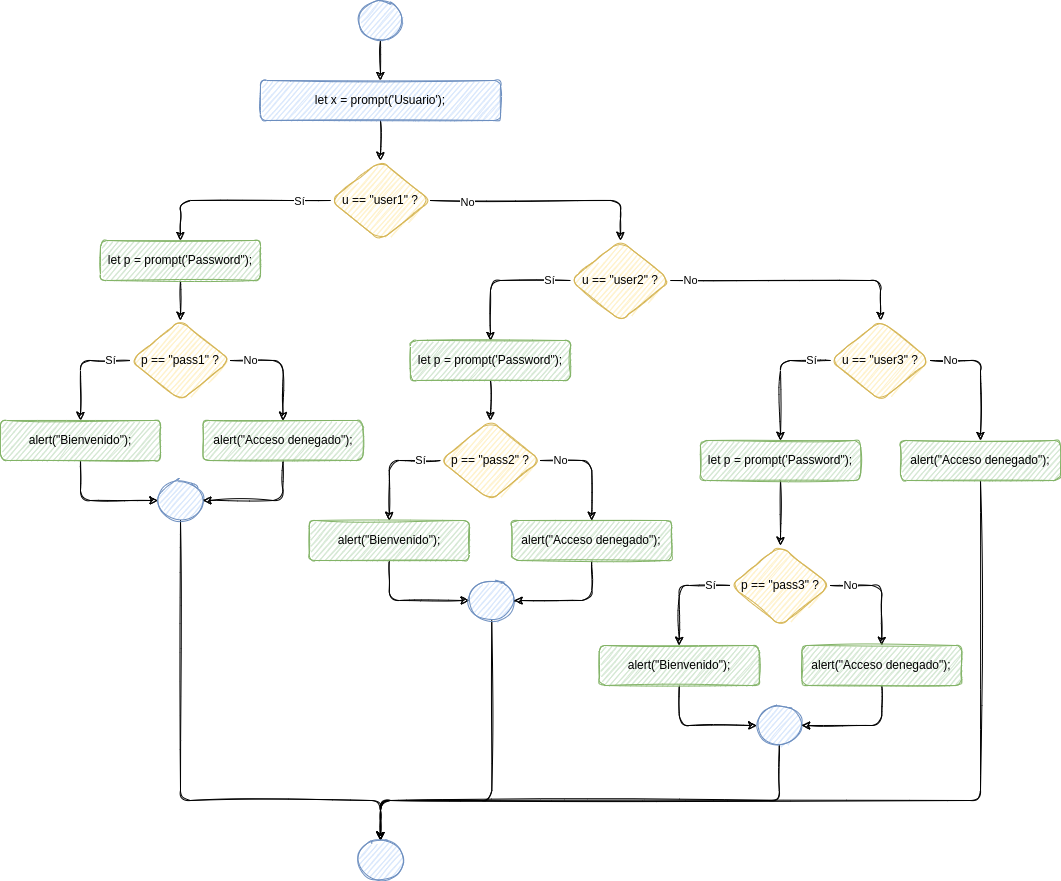

The diagram above was exported from draw.io. Its source (the exported page's mxGraphModel, read from the mxfile embedded in the PNG):
<mxGraphModel dx="1662" dy="707" grid="1" gridSize="10" guides="1" tooltips="1" connect="1" arrows="1" fold="1" page="1" pageScale="1" pageWidth="827" pageHeight="1169" math="0" shadow="0">
  <root>
    <mxCell id="0" />
    <mxCell id="1" parent="0" />
    <mxCell id="2" style="edgeStyle=orthogonalEdgeStyle;rounded=1;sketch=1;orthogonalLoop=1;jettySize=auto;html=1;entryX=0.5;entryY=0;entryDx=0;entryDy=0;" edge="1" source="3" target="8" parent="1">
      <mxGeometry relative="1" as="geometry">
        <mxPoint x="520" y="120" as="targetPoint" />
      </mxGeometry>
    </mxCell>
    <mxCell id="3" value="let x = prompt('Usuario');" style="whiteSpace=wrap;html=1;fillColor=#dae8fc;strokeColor=#6c8ebf;rounded=1;sketch=1;" vertex="1" parent="1">
      <mxGeometry x="400" y="120" width="240" height="40" as="geometry" />
    </mxCell>
    <mxCell id="4" style="edgeStyle=orthogonalEdgeStyle;orthogonalLoop=1;jettySize=auto;html=1;entryX=0.5;entryY=0;entryDx=0;entryDy=0;exitX=0;exitY=0.5;exitDx=0;exitDy=0;sketch=1;" edge="1" source="8" target="10" parent="1">
      <mxGeometry relative="1" as="geometry">
        <mxPoint x="410" y="240" as="sourcePoint" />
      </mxGeometry>
    </mxCell>
    <mxCell id="5" value="Sí" style="edgeLabel;html=1;align=center;verticalAlign=middle;resizable=0;points=[];rounded=1;sketch=1;" vertex="1" connectable="0" parent="4">
      <mxGeometry x="-0.6889" y="3" relative="1" as="geometry">
        <mxPoint x="-2" y="-3" as="offset" />
      </mxGeometry>
    </mxCell>
    <mxCell id="6" style="edgeStyle=orthogonalEdgeStyle;rounded=1;sketch=1;orthogonalLoop=1;jettySize=auto;html=1;exitX=1;exitY=0.5;exitDx=0;exitDy=0;entryX=0.5;entryY=0;entryDx=0;entryDy=0;" edge="1" source="8" target="16" parent="1">
      <mxGeometry relative="1" as="geometry">
        <mxPoint x="660" y="280" as="targetPoint" />
      </mxGeometry>
    </mxCell>
    <mxCell id="7" value="No" style="edgeLabel;html=1;align=center;verticalAlign=middle;resizable=0;points=[];sketch=1;rounded=1;" vertex="1" connectable="0" parent="6">
      <mxGeometry x="-0.6857" y="-1" relative="1" as="geometry">
        <mxPoint as="offset" />
      </mxGeometry>
    </mxCell>
    <mxCell id="8" value="u == &quot;user1&quot; ?" style="rhombus;whiteSpace=wrap;html=1;fillColor=#fff2cc;strokeColor=#d6b656;rounded=1;sketch=1;" vertex="1" parent="1">
      <mxGeometry x="470" y="200" width="100" height="80" as="geometry" />
    </mxCell>
    <mxCell id="9" value="" style="edgeStyle=orthogonalEdgeStyle;rounded=1;sketch=1;orthogonalLoop=1;jettySize=auto;html=1;" edge="1" source="10" target="19" parent="1">
      <mxGeometry relative="1" as="geometry" />
    </mxCell>
    <mxCell id="10" value="let p = prompt('Password&quot;);" style="whiteSpace=wrap;html=1;fillColor=#d5e8d4;strokeColor=#82b366;rounded=1;sketch=1;" vertex="1" parent="1">
      <mxGeometry x="240" y="280" width="160" height="40" as="geometry" />
    </mxCell>
    <mxCell id="11" value="" style="edgeStyle=orthogonalEdgeStyle;orthogonalLoop=1;jettySize=auto;html=1;sketch=1;" edge="1" source="12" target="3" parent="1">
      <mxGeometry relative="1" as="geometry" />
    </mxCell>
    <mxCell id="12" value="" style="ellipse;whiteSpace=wrap;html=1;fillColor=#dae8fc;strokeColor=#6c8ebf;rounded=1;sketch=1;" vertex="1" parent="1">
      <mxGeometry x="497.5" y="40" width="45" height="40" as="geometry" />
    </mxCell>
    <mxCell id="13" style="edgeStyle=orthogonalEdgeStyle;rounded=1;sketch=1;orthogonalLoop=1;jettySize=auto;html=1;entryX=0.5;entryY=0;entryDx=0;entryDy=0;exitX=0;exitY=0.5;exitDx=0;exitDy=0;" edge="1" source="16" target="23" parent="1">
      <mxGeometry relative="1" as="geometry" />
    </mxCell>
    <mxCell id="14" value="Sí" style="edgeLabel;html=1;align=center;verticalAlign=middle;resizable=0;points=[];" vertex="1" connectable="0" parent="13">
      <mxGeometry x="-0.6857" y="-1" relative="1" as="geometry">
        <mxPoint as="offset" />
      </mxGeometry>
    </mxCell>
    <mxCell id="15" value="No" style="edgeStyle=orthogonalEdgeStyle;rounded=1;sketch=1;orthogonalLoop=1;jettySize=auto;html=1;exitX=1;exitY=0.5;exitDx=0;exitDy=0;entryX=0.5;entryY=0;entryDx=0;entryDy=0;" edge="1" source="16" target="27" parent="1">
      <mxGeometry x="-0.84" relative="1" as="geometry">
        <mxPoint as="offset" />
      </mxGeometry>
    </mxCell>
    <mxCell id="16" value="u == &quot;user2&quot; ?" style="rhombus;whiteSpace=wrap;html=1;fillColor=#fff2cc;strokeColor=#d6b656;rounded=1;sketch=1;" vertex="1" parent="1">
      <mxGeometry x="710" y="280" width="100" height="80" as="geometry" />
    </mxCell>
    <mxCell id="17" value="Sí" style="edgeStyle=orthogonalEdgeStyle;rounded=1;sketch=1;orthogonalLoop=1;jettySize=auto;html=1;exitX=0;exitY=0.5;exitDx=0;exitDy=0;entryX=0.5;entryY=0;entryDx=0;entryDy=0;" edge="1" source="19" target="21" parent="1">
      <mxGeometry x="-0.6364" relative="1" as="geometry">
        <mxPoint as="offset" />
      </mxGeometry>
    </mxCell>
    <mxCell id="18" value="No" style="edgeStyle=orthogonalEdgeStyle;rounded=1;sketch=1;orthogonalLoop=1;jettySize=auto;html=1;exitX=1;exitY=0.5;exitDx=0;exitDy=0;entryX=0.5;entryY=0;entryDx=0;entryDy=0;" edge="1" source="19" target="31" parent="1">
      <mxGeometry x="-0.6444" relative="1" as="geometry">
        <mxPoint as="offset" />
      </mxGeometry>
    </mxCell>
    <mxCell id="19" value="p == &quot;pass1&quot; ?" style="rhombus;whiteSpace=wrap;html=1;fillColor=#fff2cc;strokeColor=#d6b656;rounded=1;sketch=1;" vertex="1" parent="1">
      <mxGeometry x="270" y="360" width="100" height="80" as="geometry" />
    </mxCell>
    <mxCell id="20" style="edgeStyle=orthogonalEdgeStyle;rounded=1;sketch=1;orthogonalLoop=1;jettySize=auto;html=1;exitX=0.5;exitY=1;exitDx=0;exitDy=0;entryX=0;entryY=0.5;entryDx=0;entryDy=0;" edge="1" source="21" target="29" parent="1">
      <mxGeometry relative="1" as="geometry" />
    </mxCell>
    <mxCell id="21" value="alert(&quot;Bienvenido&quot;);" style="whiteSpace=wrap;html=1;fillColor=#d5e8d4;strokeColor=#82b366;rounded=1;sketch=1;" vertex="1" parent="1">
      <mxGeometry x="140" y="460" width="160" height="40" as="geometry" />
    </mxCell>
    <mxCell id="22" style="edgeStyle=orthogonalEdgeStyle;rounded=1;sketch=1;orthogonalLoop=1;jettySize=auto;html=1;exitX=0.5;exitY=1;exitDx=0;exitDy=0;entryX=0.5;entryY=0;entryDx=0;entryDy=0;" edge="1" source="23" target="34" parent="1">
      <mxGeometry relative="1" as="geometry" />
    </mxCell>
    <mxCell id="23" value="let p = prompt('Password&quot;);" style="whiteSpace=wrap;html=1;fillColor=#d5e8d4;strokeColor=#82b366;rounded=1;sketch=1;" vertex="1" parent="1">
      <mxGeometry x="550" y="380" width="160" height="40" as="geometry" />
    </mxCell>
    <mxCell id="24" style="edgeStyle=orthogonalEdgeStyle;rounded=1;sketch=1;orthogonalLoop=1;jettySize=auto;html=1;entryX=0.5;entryY=0;entryDx=0;entryDy=0;exitX=0;exitY=0.5;exitDx=0;exitDy=0;" edge="1" source="27" target="51" parent="1">
      <mxGeometry relative="1" as="geometry">
        <mxPoint x="870" y="460" as="targetPoint" />
      </mxGeometry>
    </mxCell>
    <mxCell id="25" value="Sí" style="edgeLabel;html=1;align=center;verticalAlign=middle;resizable=0;points=[];" vertex="1" connectable="0" parent="24">
      <mxGeometry x="-0.7" y="-1" relative="1" as="geometry">
        <mxPoint as="offset" />
      </mxGeometry>
    </mxCell>
    <mxCell id="26" value="No" style="edgeStyle=orthogonalEdgeStyle;rounded=1;sketch=1;orthogonalLoop=1;jettySize=auto;html=1;exitX=1;exitY=0.5;exitDx=0;exitDy=0;entryX=0.5;entryY=0;entryDx=0;entryDy=0;" edge="1" source="27" target="53" parent="1">
      <mxGeometry x="-0.6923" relative="1" as="geometry">
        <mxPoint as="offset" />
      </mxGeometry>
    </mxCell>
    <mxCell id="27" value="u == &quot;user3&quot; ?" style="rhombus;whiteSpace=wrap;html=1;fillColor=#fff2cc;strokeColor=#d6b656;rounded=1;sketch=1;" vertex="1" parent="1">
      <mxGeometry x="970" y="360" width="100" height="80" as="geometry" />
    </mxCell>
    <mxCell id="28" style="edgeStyle=orthogonalEdgeStyle;rounded=1;sketch=1;orthogonalLoop=1;jettySize=auto;html=1;exitX=0.5;exitY=1;exitDx=0;exitDy=0;entryX=0.5;entryY=0;entryDx=0;entryDy=0;" edge="1" source="29" target="54" parent="1">
      <mxGeometry relative="1" as="geometry">
        <Array as="points">
          <mxPoint x="320" y="840" />
          <mxPoint x="520" y="840" />
        </Array>
      </mxGeometry>
    </mxCell>
    <mxCell id="29" value="" style="ellipse;whiteSpace=wrap;html=1;fillColor=#dae8fc;strokeColor=#6c8ebf;rounded=1;sketch=1;" vertex="1" parent="1">
      <mxGeometry x="297.5" y="520" width="45" height="40" as="geometry" />
    </mxCell>
    <mxCell id="30" style="edgeStyle=orthogonalEdgeStyle;rounded=1;sketch=1;orthogonalLoop=1;jettySize=auto;html=1;exitX=0.5;exitY=1;exitDx=0;exitDy=0;entryX=1;entryY=0.5;entryDx=0;entryDy=0;" edge="1" source="31" target="29" parent="1">
      <mxGeometry relative="1" as="geometry" />
    </mxCell>
    <mxCell id="31" value="alert(&quot;Acceso denegado&quot;);" style="whiteSpace=wrap;html=1;fillColor=#d5e8d4;strokeColor=#82b366;rounded=1;sketch=1;" vertex="1" parent="1">
      <mxGeometry x="342.5" y="460" width="160" height="40" as="geometry" />
    </mxCell>
    <mxCell id="32" value="Sí" style="edgeStyle=orthogonalEdgeStyle;rounded=1;sketch=1;orthogonalLoop=1;jettySize=auto;html=1;exitX=0;exitY=0.5;exitDx=0;exitDy=0;entryX=0.5;entryY=0;entryDx=0;entryDy=0;" edge="1" source="34" target="36" parent="1">
      <mxGeometry x="-0.6364" relative="1" as="geometry">
        <mxPoint as="offset" />
      </mxGeometry>
    </mxCell>
    <mxCell id="33" value="No" style="edgeStyle=orthogonalEdgeStyle;rounded=1;sketch=1;orthogonalLoop=1;jettySize=auto;html=1;exitX=1;exitY=0.5;exitDx=0;exitDy=0;entryX=0.5;entryY=0;entryDx=0;entryDy=0;" edge="1" source="34" target="40" parent="1">
      <mxGeometry x="-0.6444" relative="1" as="geometry">
        <mxPoint as="offset" />
      </mxGeometry>
    </mxCell>
    <mxCell id="34" value="p == &quot;pass2&quot; ?" style="rhombus;whiteSpace=wrap;html=1;fillColor=#fff2cc;strokeColor=#d6b656;rounded=1;sketch=1;" vertex="1" parent="1">
      <mxGeometry x="580" y="460" width="100" height="80" as="geometry" />
    </mxCell>
    <mxCell id="35" style="edgeStyle=orthogonalEdgeStyle;rounded=1;sketch=1;orthogonalLoop=1;jettySize=auto;html=1;exitX=0.5;exitY=1;exitDx=0;exitDy=0;entryX=0;entryY=0.5;entryDx=0;entryDy=0;" edge="1" source="36" target="38" parent="1">
      <mxGeometry relative="1" as="geometry" />
    </mxCell>
    <mxCell id="36" value="alert(&quot;Bienvenido&quot;);" style="whiteSpace=wrap;html=1;fillColor=#d5e8d4;strokeColor=#82b366;rounded=1;sketch=1;" vertex="1" parent="1">
      <mxGeometry x="448.75" y="560" width="160" height="40" as="geometry" />
    </mxCell>
    <mxCell id="37" style="edgeStyle=orthogonalEdgeStyle;rounded=1;sketch=1;orthogonalLoop=1;jettySize=auto;html=1;exitX=0.5;exitY=1;exitDx=0;exitDy=0;" edge="1" source="38" target="54" parent="1">
      <mxGeometry relative="1" as="geometry">
        <Array as="points">
          <mxPoint x="631" y="840" />
          <mxPoint x="520" y="840" />
        </Array>
      </mxGeometry>
    </mxCell>
    <mxCell id="38" value="" style="ellipse;whiteSpace=wrap;html=1;fillColor=#dae8fc;strokeColor=#6c8ebf;rounded=1;sketch=1;" vertex="1" parent="1">
      <mxGeometry x="608.75" y="620" width="45" height="40" as="geometry" />
    </mxCell>
    <mxCell id="39" style="edgeStyle=orthogonalEdgeStyle;rounded=1;sketch=1;orthogonalLoop=1;jettySize=auto;html=1;exitX=0.5;exitY=1;exitDx=0;exitDy=0;entryX=1;entryY=0.5;entryDx=0;entryDy=0;" edge="1" source="40" target="38" parent="1">
      <mxGeometry relative="1" as="geometry" />
    </mxCell>
    <mxCell id="40" value="alert(&quot;Acceso denegado&quot;);" style="whiteSpace=wrap;html=1;fillColor=#d5e8d4;strokeColor=#82b366;rounded=1;sketch=1;" vertex="1" parent="1">
      <mxGeometry x="651.25" y="560" width="160" height="40" as="geometry" />
    </mxCell>
    <mxCell id="41" value="Sí" style="edgeStyle=orthogonalEdgeStyle;rounded=1;sketch=1;orthogonalLoop=1;jettySize=auto;html=1;exitX=0;exitY=0.5;exitDx=0;exitDy=0;entryX=0.5;entryY=0;entryDx=0;entryDy=0;" edge="1" source="43" target="45" parent="1">
      <mxGeometry x="-0.6364" relative="1" as="geometry">
        <mxPoint as="offset" />
      </mxGeometry>
    </mxCell>
    <mxCell id="42" value="No" style="edgeStyle=orthogonalEdgeStyle;rounded=1;sketch=1;orthogonalLoop=1;jettySize=auto;html=1;exitX=1;exitY=0.5;exitDx=0;exitDy=0;entryX=0.5;entryY=0;entryDx=0;entryDy=0;" edge="1" source="43" target="49" parent="1">
      <mxGeometry x="-0.6444" relative="1" as="geometry">
        <mxPoint as="offset" />
      </mxGeometry>
    </mxCell>
    <mxCell id="43" value="p == &quot;pass3&quot; ?" style="rhombus;whiteSpace=wrap;html=1;fillColor=#fff2cc;strokeColor=#d6b656;rounded=1;sketch=1;" vertex="1" parent="1">
      <mxGeometry x="870" y="585" width="100" height="80" as="geometry" />
    </mxCell>
    <mxCell id="44" style="edgeStyle=orthogonalEdgeStyle;rounded=1;sketch=1;orthogonalLoop=1;jettySize=auto;html=1;exitX=0.5;exitY=1;exitDx=0;exitDy=0;entryX=0;entryY=0.5;entryDx=0;entryDy=0;" edge="1" source="45" target="47" parent="1">
      <mxGeometry relative="1" as="geometry" />
    </mxCell>
    <mxCell id="45" value="alert(&quot;Bienvenido&quot;);" style="whiteSpace=wrap;html=1;fillColor=#d5e8d4;strokeColor=#82b366;rounded=1;sketch=1;" vertex="1" parent="1">
      <mxGeometry x="738.75" y="685" width="160" height="40" as="geometry" />
    </mxCell>
    <mxCell id="46" style="edgeStyle=orthogonalEdgeStyle;rounded=1;sketch=1;orthogonalLoop=1;jettySize=auto;html=1;exitX=0.5;exitY=1;exitDx=0;exitDy=0;" edge="1" source="47" target="54" parent="1">
      <mxGeometry relative="1" as="geometry">
        <Array as="points">
          <mxPoint x="919" y="840" />
          <mxPoint x="520" y="840" />
        </Array>
      </mxGeometry>
    </mxCell>
    <mxCell id="47" value="" style="ellipse;whiteSpace=wrap;html=1;fillColor=#dae8fc;strokeColor=#6c8ebf;rounded=1;sketch=1;" vertex="1" parent="1">
      <mxGeometry x="896.25" y="745" width="45" height="40" as="geometry" />
    </mxCell>
    <mxCell id="48" style="edgeStyle=orthogonalEdgeStyle;rounded=1;sketch=1;orthogonalLoop=1;jettySize=auto;html=1;exitX=0.5;exitY=1;exitDx=0;exitDy=0;entryX=1;entryY=0.5;entryDx=0;entryDy=0;" edge="1" source="49" target="47" parent="1">
      <mxGeometry relative="1" as="geometry" />
    </mxCell>
    <mxCell id="49" value="alert(&quot;Acceso denegado&quot;);" style="whiteSpace=wrap;html=1;fillColor=#d5e8d4;strokeColor=#82b366;rounded=1;sketch=1;" vertex="1" parent="1">
      <mxGeometry x="941.25" y="685" width="160" height="40" as="geometry" />
    </mxCell>
    <mxCell id="50" style="edgeStyle=orthogonalEdgeStyle;rounded=1;sketch=1;orthogonalLoop=1;jettySize=auto;html=1;exitX=0.5;exitY=1;exitDx=0;exitDy=0;entryX=0.5;entryY=0;entryDx=0;entryDy=0;" edge="1" source="51" target="43" parent="1">
      <mxGeometry relative="1" as="geometry" />
    </mxCell>
    <mxCell id="51" value="let p = prompt('Password&quot;);" style="whiteSpace=wrap;html=1;fillColor=#d5e8d4;strokeColor=#82b366;rounded=1;sketch=1;" vertex="1" parent="1">
      <mxGeometry x="840" y="480" width="160" height="40" as="geometry" />
    </mxCell>
    <mxCell id="52" style="edgeStyle=orthogonalEdgeStyle;rounded=1;sketch=1;orthogonalLoop=1;jettySize=auto;html=1;exitX=0.5;exitY=1;exitDx=0;exitDy=0;" edge="1" source="53" target="54" parent="1">
      <mxGeometry relative="1" as="geometry">
        <Array as="points">
          <mxPoint x="1120" y="840" />
          <mxPoint x="520" y="840" />
        </Array>
      </mxGeometry>
    </mxCell>
    <mxCell id="53" value="alert(&quot;Acceso denegado&quot;);" style="whiteSpace=wrap;html=1;fillColor=#d5e8d4;strokeColor=#82b366;rounded=1;sketch=1;" vertex="1" parent="1">
      <mxGeometry x="1040" y="480" width="160" height="40" as="geometry" />
    </mxCell>
    <mxCell id="54" value="" style="ellipse;whiteSpace=wrap;html=1;fillColor=#dae8fc;strokeColor=#6c8ebf;rounded=1;sketch=1;" vertex="1" parent="1">
      <mxGeometry x="497.5" y="880" width="45" height="40" as="geometry" />
    </mxCell>
  </root>
</mxGraphModel>